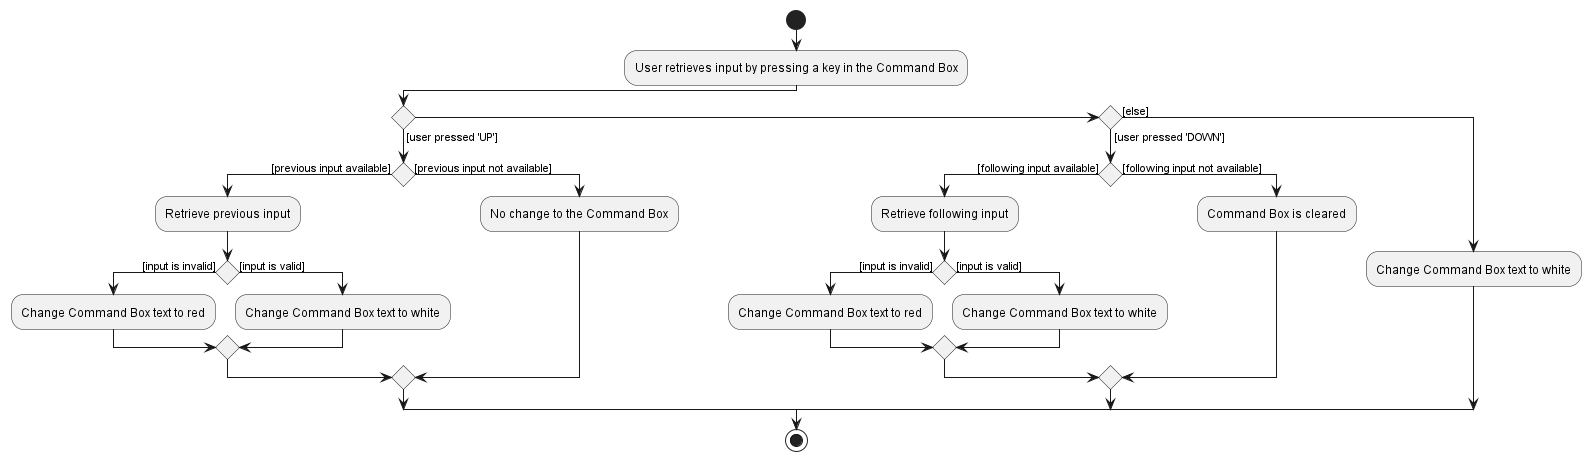

The diagram above was rendered by PlantUML. Its source (embedded in the PNG):
@startuml
start
:User retrieves input by pressing a key in the Command Box;

'Since the beta syntax does not support placing the condition outside the
'diamond we place it as the true branch instead.

if () then ([user pressed 'UP'])
    if () then ([previous input available])
        :Retrieve previous input;
        if () then ([input is invalid])
            :Change Command Box text to red;
        else ([input is valid])
            :Change Command Box text to white;
        endif
    else ([previous input not available])
        :No change to the Command Box;
    endif
else if () then ([user pressed 'DOWN'])
    if () then ([following input available])
        :Retrieve following input;
        if () then ([input is invalid])
            :Change Command Box text to red;
        else ([input is valid])
            :Change Command Box text to white;
        endif
    else ([following input not available])
        :Command Box is cleared;
    endif
else ([else])
    :Change Command Box text to white;
endif
stop

@enduml